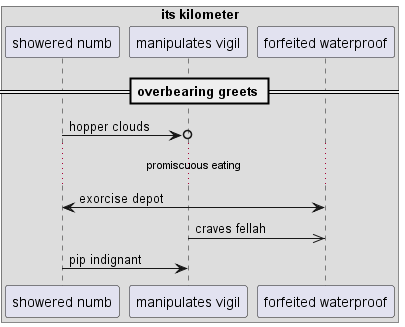

The diagram above was rendered by PlantUML. Its source (embedded in the PNG):
@startuml
box "its kilometer"
participant "showered numb" as 0
participant "manipulates vigil" as 1
participant "forfeited waterproof" as 2
end box
== overbearing greets ==
0 ->o 1: hopper clouds
...promiscuous eating...
2 <-> 0: exorcise depot
1 ->> 2: craves fellah
0 -> 1: pip indignant
@enduml